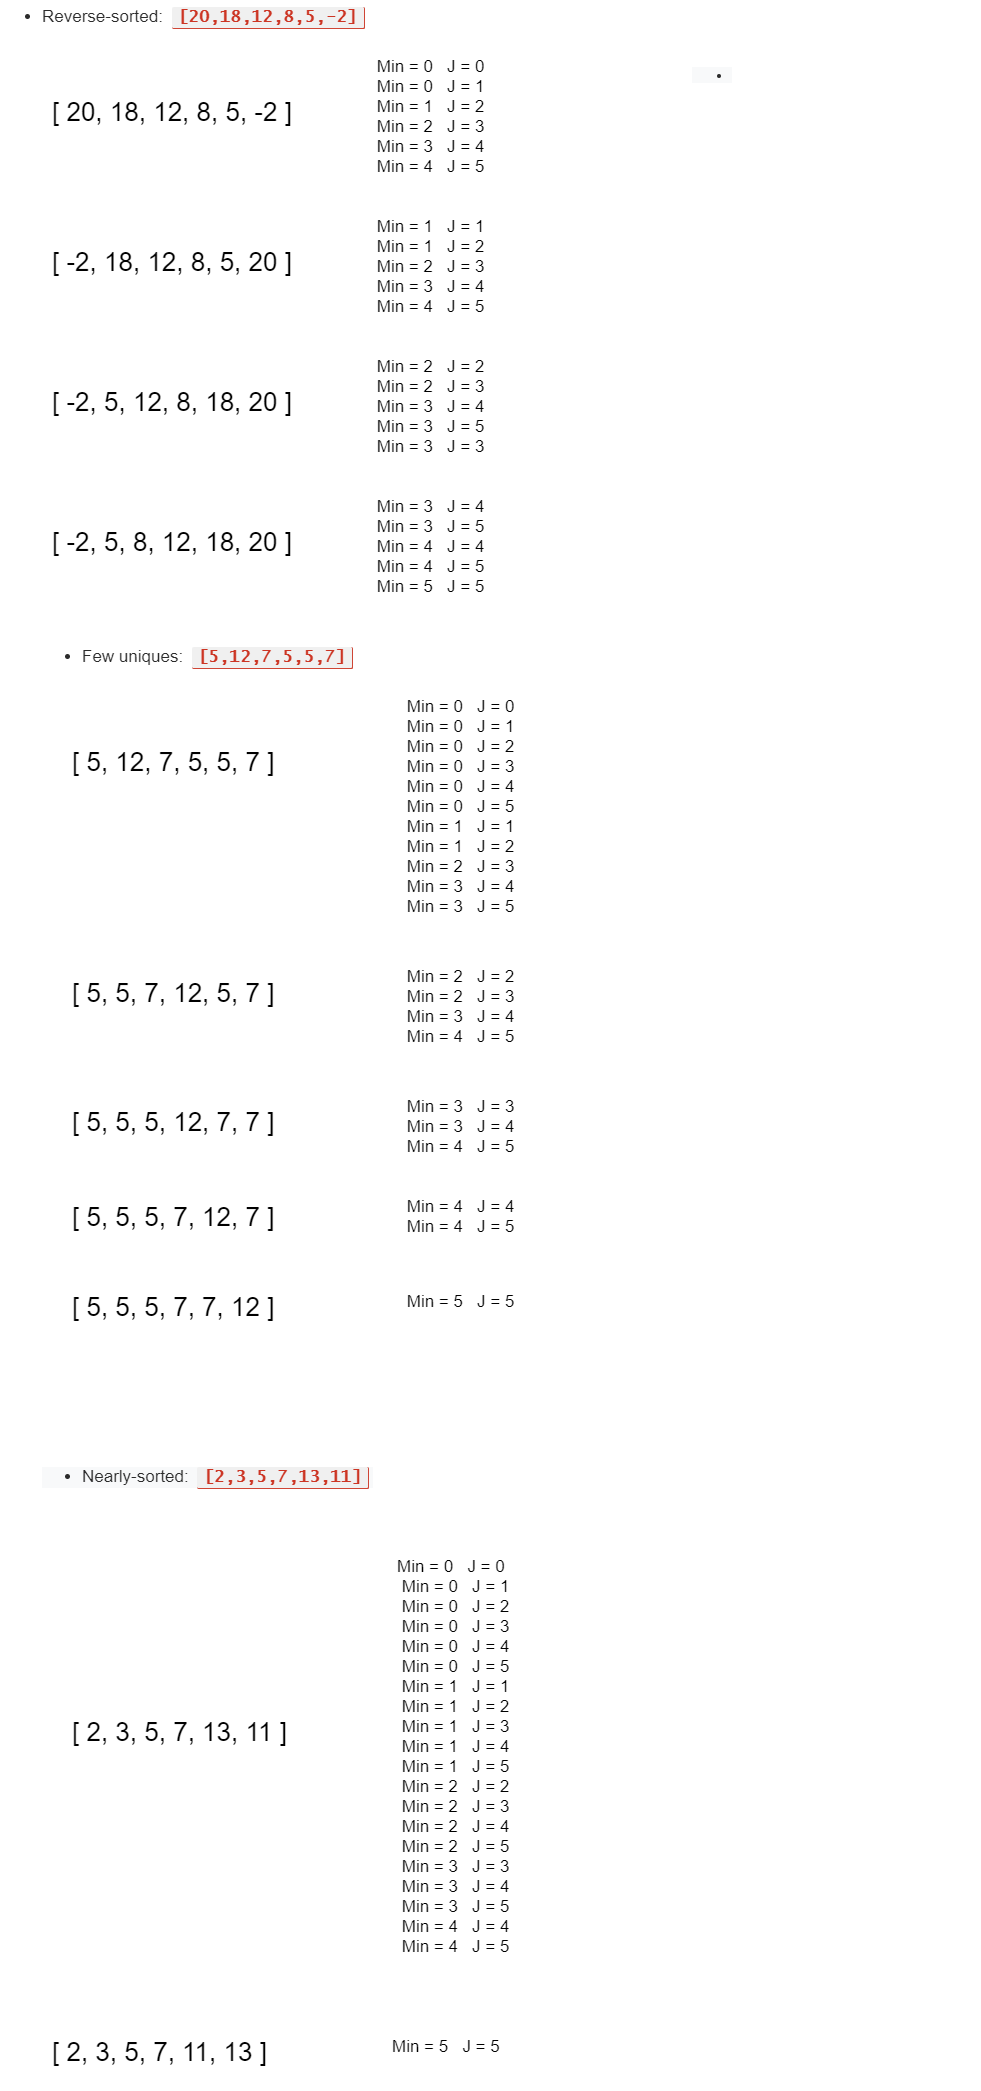

The diagram above was exported from draw.io. Its source (the exported page's mxGraphModel, read from the mxfile embedded in the PNG):
<mxGraphModel dx="2204" dy="1258" grid="1" gridSize="10" guides="1" tooltips="1" connect="1" arrows="1" fold="1" page="1" pageScale="1" pageWidth="850" pageHeight="1100" math="0" shadow="0">
  <root>
    <mxCell id="0" />
    <mxCell id="1" parent="0" />
    <mxCell id="H190I3z60ek0qlHW1Flr-2" value="&lt;ul style=&quot;margin: 0px 0px 20px; padding: 0px 0px 0px 40px; list-style: disc; color: rgb(43, 43, 43); font-family: &amp;quot;quattrocento sans&amp;quot;, &amp;quot;helvetica neue&amp;quot;, helvetica, arial, sans-serif; font-size: 17px; font-style: normal; font-weight: 300; letter-spacing: normal; text-indent: 0px; text-transform: none; word-spacing: 0px;&quot;&gt;&lt;li style=&quot;font-size: 17px;&quot;&gt;Reverse-sorted:&lt;span style=&quot;font-size: 17px;&quot;&gt;&amp;nbsp;&lt;/span&gt;&lt;code class=&quot;language-plaintext highlighter-rouge&quot; style=&quot;font-family: &amp;quot;lucida sans&amp;quot;, monaco, &amp;quot;bitstream vera sans mono&amp;quot;, &amp;quot;lucida console&amp;quot;, terminal; font-size: 17px; color: rgb(204, 53, 36); margin: 0px 4px; padding: 2px 6px; background: rgb(240, 240, 240); border-radius: 2px; font-weight: bold; border-bottom: 1px solid rgb(204, 53, 36); border-right: 1px solid rgb(204, 53, 36);&quot;&gt;[20,18,12,8,5,-2]&lt;/code&gt;&lt;/li&gt;&lt;/ul&gt;" style="text;whiteSpace=wrap;html=1;fontSize=17;" vertex="1" parent="1">
      <mxGeometry x="10" y="40" width="390" height="30" as="geometry" />
    </mxCell>
    <mxCell id="H190I3z60ek0qlHW1Flr-3" value="&lt;div style=&quot;font-size: 17px;&quot;&gt;&lt;font color=&quot;#2b2b2b&quot; face=&quot;quattrocento sans, helvetica neue, helvetica, arial, sans-serif&quot; style=&quot;font-size: 17px;&quot;&gt;&lt;span style=&quot;font-size: 17px;&quot;&gt;&lt;br style=&quot;font-size: 17px;&quot;&gt;&lt;/span&gt;&lt;/font&gt;&lt;/div&gt;&lt;ul style=&quot;font-style: normal; letter-spacing: normal; text-align: left; text-indent: 0px; text-transform: none; word-spacing: 0px; background-color: rgb(248, 249, 250); margin: 0px 0px 20px; padding: 0px 0px 0px 40px; list-style: disc; color: rgb(43, 43, 43); font-family: &amp;quot;quattrocento sans&amp;quot;, &amp;quot;helvetica neue&amp;quot;, helvetica, arial, sans-serif; font-size: 17px; font-weight: 300;&quot;&gt;&lt;li style=&quot;font-size: 17px;&quot;&gt;Nearly-sorted:&lt;span style=&quot;font-size: 17px;&quot;&gt;&amp;nbsp;&lt;/span&gt;&lt;code class=&quot;language-plaintext highlighter-rouge&quot; style=&quot;font-family: &amp;quot;lucida sans&amp;quot;, monaco, &amp;quot;bitstream vera sans mono&amp;quot;, &amp;quot;lucida console&amp;quot;, terminal; font-size: 17px; color: rgb(204, 53, 36); margin: 0px 4px; padding: 2px 6px; background: rgb(240, 240, 240); border-radius: 2px; font-weight: bold; border-bottom: 1px solid rgb(204, 53, 36); border-right: 1px solid rgb(204, 53, 36);&quot;&gt;[2,3,5,7,13,11]&lt;/code&gt;&lt;/li&gt;&lt;/ul&gt;" style="text;whiteSpace=wrap;html=1;fontSize=17;" vertex="1" parent="1">
      <mxGeometry x="50" y="1480" width="340" height="60" as="geometry" />
    </mxCell>
    <mxCell id="H190I3z60ek0qlHW1Flr-4" value="&lt;ul style=&quot;font-style: normal ; letter-spacing: normal ; text-align: left ; text-indent: 0px ; text-transform: none ; word-spacing: 0px ; background-color: rgb(248 , 249 , 250) ; margin: 0px 0px 20px ; padding: 0px 0px 0px 40px ; list-style: disc ; color: rgb(43 , 43 , 43) ; font-family: &amp;#34;quattrocento sans&amp;#34; , &amp;#34;helvetica neue&amp;#34; , &amp;#34;helvetica&amp;#34; , &amp;#34;arial&amp;#34; , sans-serif ; font-size: 14px ; font-weight: 300&quot;&gt;&lt;li&gt;&lt;br&gt;&lt;/li&gt;&lt;/ul&gt;" style="text;whiteSpace=wrap;html=1;" vertex="1" parent="1">
      <mxGeometry x="700" y="100" width="290" height="30" as="geometry" />
    </mxCell>
    <mxCell id="H190I3z60ek0qlHW1Flr-5" value="&amp;nbsp;Min = 0&amp;nbsp; &amp;nbsp;J = 0&lt;br&gt;&amp;nbsp;Min = 0&amp;nbsp; &amp;nbsp;J = 1&lt;br&gt;&amp;nbsp;Min = 1&amp;nbsp; &amp;nbsp;J = 2&lt;br&gt;&amp;nbsp;Min = 2&amp;nbsp; &amp;nbsp;J = 3&lt;br&gt;&amp;nbsp;Min = 3&amp;nbsp; &amp;nbsp;J = 4&lt;br&gt;&amp;nbsp;Min = 4&amp;nbsp; &amp;nbsp;J = 5" style="text;whiteSpace=wrap;html=1;fontSize=17;" vertex="1" parent="1">
      <mxGeometry x="380" y="90" width="130" height="140" as="geometry" />
    </mxCell>
    <mxCell id="H190I3z60ek0qlHW1Flr-6" value="[ 20, 18, 12, 8, 5, -2 ]" style="text;whiteSpace=wrap;html=1;fontSize=26;" vertex="1" parent="1">
      <mxGeometry x="60" y="130" width="290" height="60" as="geometry" />
    </mxCell>
    <mxCell id="H190I3z60ek0qlHW1Flr-7" value="&amp;nbsp;Min = 1&amp;nbsp; &amp;nbsp;J = 1&lt;br&gt;&amp;nbsp;Min = 1&amp;nbsp; &amp;nbsp;J = 2&lt;br&gt;&amp;nbsp;Min = 2&amp;nbsp; &amp;nbsp;J = 3&lt;br&gt;&amp;nbsp;Min = 3&amp;nbsp; &amp;nbsp;J = 4&lt;br&gt;&amp;nbsp;Min = 4&amp;nbsp; &amp;nbsp;J = 5" style="text;whiteSpace=wrap;html=1;fontSize=17;" vertex="1" parent="1">
      <mxGeometry x="380" y="250" width="130" height="140" as="geometry" />
    </mxCell>
    <mxCell id="H190I3z60ek0qlHW1Flr-8" value="[ -2, 18, 12, 8, 5, 20 ]" style="text;whiteSpace=wrap;html=1;fontSize=26;" vertex="1" parent="1">
      <mxGeometry x="60" y="280" width="290" height="60" as="geometry" />
    </mxCell>
    <mxCell id="H190I3z60ek0qlHW1Flr-9" value="&amp;nbsp;Min = 2&amp;nbsp; &amp;nbsp;J = 2&lt;br&gt;&amp;nbsp;Min = 2&amp;nbsp; &amp;nbsp;J = 3&lt;br&gt;&amp;nbsp;Min = 3&amp;nbsp; &amp;nbsp;J = 4&lt;br&gt;&amp;nbsp;Min = 3&amp;nbsp; &amp;nbsp;J = 5&lt;br&gt;&amp;nbsp;Min = 3&amp;nbsp; &amp;nbsp;J = 3" style="text;whiteSpace=wrap;html=1;fontSize=17;" vertex="1" parent="1">
      <mxGeometry x="380" y="390" width="130" height="140" as="geometry" />
    </mxCell>
    <mxCell id="H190I3z60ek0qlHW1Flr-10" value="[ -2, 5, 12, 8, 18, 20 ]" style="text;whiteSpace=wrap;html=1;fontSize=26;" vertex="1" parent="1">
      <mxGeometry x="60" y="420" width="290" height="60" as="geometry" />
    </mxCell>
    <mxCell id="H190I3z60ek0qlHW1Flr-11" value="&amp;nbsp;Min = 3&amp;nbsp; &amp;nbsp;J = 4&lt;br&gt;&amp;nbsp;Min = 3&amp;nbsp; &amp;nbsp;J = 5&lt;br&gt;&amp;nbsp;Min = 4&amp;nbsp; &amp;nbsp;J = 4&lt;br&gt;&amp;nbsp;Min = 4&amp;nbsp; &amp;nbsp;J = 5&lt;br&gt;&amp;nbsp;Min = 5&amp;nbsp; &amp;nbsp;J = 5" style="text;whiteSpace=wrap;html=1;fontSize=17;" vertex="1" parent="1">
      <mxGeometry x="380" y="530" width="130" height="130" as="geometry" />
    </mxCell>
    <mxCell id="H190I3z60ek0qlHW1Flr-12" value="[ -2, 5, 8, 12, 18, 20 ]&amp;nbsp;" style="text;whiteSpace=wrap;html=1;fontSize=26;" vertex="1" parent="1">
      <mxGeometry x="60" y="560" width="290" height="60" as="geometry" />
    </mxCell>
    <mxCell id="H190I3z60ek0qlHW1Flr-13" value="&lt;ul style=&quot;margin: 0px 0px 20px ; padding: 0px 0px 0px 40px ; list-style: disc ; color: rgb(43 , 43 , 43) ; font-family: &amp;#34;quattrocento sans&amp;#34; , &amp;#34;helvetica neue&amp;#34; , &amp;#34;helvetica&amp;#34; , &amp;#34;arial&amp;#34; , sans-serif ; font-size: 17px ; font-style: normal ; font-weight: 300 ; letter-spacing: normal ; text-indent: 0px ; text-transform: none ; word-spacing: 0px&quot;&gt;&lt;li&gt;Few uniques:&amp;nbsp;&lt;code class=&quot;language-plaintext highlighter-rouge&quot; style=&quot;font-family: &amp;#34;lucida sans&amp;#34; , &amp;#34;monaco&amp;#34; , &amp;#34;bitstream vera sans mono&amp;#34; , &amp;#34;lucida console&amp;#34; , &amp;#34;terminal&amp;#34; ; color: rgb(204 , 53 , 36) ; margin: 0px 4px ; padding: 2px 6px ; background: rgb(240 , 240 , 240) ; border-radius: 2px ; font-weight: bold ; border-bottom: 1px solid rgb(204 , 53 , 36) ; border-right: 1px solid rgb(204 , 53 , 36)&quot;&gt;[5,12,7,5,5,7]&lt;/code&gt;&lt;/li&gt;&lt;/ul&gt;" style="text;whiteSpace=wrap;html=1;fontSize=17;" vertex="1" parent="1">
      <mxGeometry x="50" y="680" width="390" height="30" as="geometry" />
    </mxCell>
    <mxCell id="H190I3z60ek0qlHW1Flr-14" value="&lt;div&gt;&amp;nbsp;Min = 0&amp;nbsp; &amp;nbsp;J = 0&lt;/div&gt;&lt;div&gt;&amp;nbsp;Min = 0&amp;nbsp; &amp;nbsp;J = 1&lt;/div&gt;&lt;div&gt;&amp;nbsp;Min = 0&amp;nbsp; &amp;nbsp;J = 2&lt;/div&gt;&lt;div&gt;&amp;nbsp;Min = 0&amp;nbsp; &amp;nbsp;J = 3&lt;/div&gt;&lt;div&gt;&amp;nbsp;Min = 0&amp;nbsp; &amp;nbsp;J = 4&lt;/div&gt;&lt;div&gt;&amp;nbsp;Min = 0&amp;nbsp; &amp;nbsp;J = 5&lt;/div&gt;&lt;div&gt;&amp;nbsp;Min = 1&amp;nbsp; &amp;nbsp;J = 1&lt;/div&gt;&lt;div&gt;&amp;nbsp;Min = 1&amp;nbsp; &amp;nbsp;J = 2&lt;/div&gt;&lt;div&gt;&amp;nbsp;Min = 2&amp;nbsp; &amp;nbsp;J = 3&lt;/div&gt;&lt;div&gt;&amp;nbsp;Min = 3&amp;nbsp; &amp;nbsp;J = 4&lt;/div&gt;&lt;div&gt;&amp;nbsp;Min = 3&amp;nbsp; &amp;nbsp;J = 5&lt;/div&gt;&lt;div&gt;&lt;br&gt;&lt;/div&gt;" style="text;whiteSpace=wrap;html=1;fontSize=17;" vertex="1" parent="1">
      <mxGeometry x="410" y="730" width="130" height="140" as="geometry" />
    </mxCell>
    <mxCell id="H190I3z60ek0qlHW1Flr-15" value="[ 5, 12, 7, 5, 5, 7 ]" style="text;whiteSpace=wrap;html=1;fontSize=26;" vertex="1" parent="1">
      <mxGeometry x="80" y="780" width="290" height="60" as="geometry" />
    </mxCell>
    <mxCell id="H190I3z60ek0qlHW1Flr-18" value="&amp;nbsp;Min = 2&amp;nbsp; &amp;nbsp;J = 2&lt;br&gt;&amp;nbsp;Min = 2&amp;nbsp; &amp;nbsp;J = 3&lt;br&gt;&amp;nbsp;Min = 3&amp;nbsp; &amp;nbsp;J = 4&lt;br&gt;&amp;nbsp;Min = 4&amp;nbsp; &amp;nbsp;J = 5&lt;br&gt;" style="text;whiteSpace=wrap;html=1;fontSize=17;" vertex="1" parent="1">
      <mxGeometry x="410" y="1000" width="120" height="100" as="geometry" />
    </mxCell>
    <mxCell id="H190I3z60ek0qlHW1Flr-19" value="&lt;div&gt;&lt;span style=&quot;font-size: 26px&quot;&gt;&lt;br&gt;&lt;/span&gt;&lt;/div&gt;&lt;div&gt;&lt;span style=&quot;font-size: 26px&quot;&gt;[ 5, 5, 7, 12, 5, 7 ]&lt;/span&gt;&lt;/div&gt;" style="text;whiteSpace=wrap;html=1;fontSize=26;" vertex="1" parent="1">
      <mxGeometry x="80" y="980" width="290" height="60" as="geometry" />
    </mxCell>
    <mxCell id="H190I3z60ek0qlHW1Flr-20" value="&amp;nbsp;Min = 3&amp;nbsp; &amp;nbsp;J = 3&lt;br&gt;&amp;nbsp;Min = 3&amp;nbsp; &amp;nbsp;J = 4&lt;br&gt;&amp;nbsp;Min = 4&amp;nbsp; &amp;nbsp;J = 5" style="text;whiteSpace=wrap;html=1;fontSize=17;" vertex="1" parent="1">
      <mxGeometry x="410" y="1130" width="130" height="110" as="geometry" />
    </mxCell>
    <mxCell id="H190I3z60ek0qlHW1Flr-21" value="&lt;div&gt;&lt;span&gt;[ 5, 5, 5, 12, 7, 7 ]&lt;/span&gt;&lt;br&gt;&lt;/div&gt;" style="text;whiteSpace=wrap;html=1;fontSize=26;" vertex="1" parent="1">
      <mxGeometry x="80" y="1140" width="290" height="60" as="geometry" />
    </mxCell>
    <mxCell id="H190I3z60ek0qlHW1Flr-22" value="&amp;nbsp;Min = 4&amp;nbsp; &amp;nbsp;J = 4&lt;br&gt;&amp;nbsp;Min = 4&amp;nbsp; &amp;nbsp;J = 5" style="text;whiteSpace=wrap;html=1;fontSize=17;" vertex="1" parent="1">
      <mxGeometry x="410" y="1230" width="130" height="70" as="geometry" />
    </mxCell>
    <mxCell id="H190I3z60ek0qlHW1Flr-23" value="&lt;div&gt;&lt;span style=&quot;font-size: 26px&quot;&gt;[ 5, 5, 5, 7, 12, 7 ]&lt;/span&gt;&lt;br&gt;&lt;/div&gt;" style="text;whiteSpace=wrap;html=1;fontSize=26;" vertex="1" parent="1">
      <mxGeometry x="80" y="1235" width="290" height="60" as="geometry" />
    </mxCell>
    <mxCell id="H190I3z60ek0qlHW1Flr-24" value="&amp;nbsp;Min = 5&amp;nbsp; &amp;nbsp;J = 5" style="text;whiteSpace=wrap;html=1;fontSize=17;" vertex="1" parent="1">
      <mxGeometry x="410" y="1325" width="130" height="70" as="geometry" />
    </mxCell>
    <mxCell id="H190I3z60ek0qlHW1Flr-25" value="&lt;div&gt;&lt;span style=&quot;font-size: 26px&quot;&gt;[ 5, 5, 5, 7, 7, 12 ]&lt;/span&gt;&lt;br&gt;&lt;/div&gt;" style="text;whiteSpace=wrap;html=1;fontSize=26;" vertex="1" parent="1">
      <mxGeometry x="80" y="1325" width="290" height="60" as="geometry" />
    </mxCell>
    <mxCell id="H190I3z60ek0qlHW1Flr-26" value="Min = 0   J = 0&#10; Min = 0   J = 1&#10; Min = 0   J = 2&#10; Min = 0   J = 3&#10; Min = 0   J = 4&#10; Min = 0   J = 5&#10; Min = 1   J = 1&#10; Min = 1   J = 2&#10; Min = 1   J = 3&#10; Min = 1   J = 4&#10; Min = 1   J = 5&#10; Min = 2   J = 2&#10; Min = 2   J = 3&#10; Min = 2   J = 4&#10; Min = 2   J = 5&#10; Min = 3   J = 3&#10; Min = 3   J = 4&#10; Min = 3   J = 5&#10; Min = 4   J = 4&#10; Min = 4   J = 5" style="text;whiteSpace=wrap;html=1;fontSize=17;" vertex="1" parent="1">
      <mxGeometry x="405" y="1590" width="140" height="420" as="geometry" />
    </mxCell>
    <mxCell id="H190I3z60ek0qlHW1Flr-27" value="&lt;div&gt;&lt;span style=&quot;font-size: 26px&quot;&gt;[ 2, 3, 5, 7, 13, 11 ]&amp;nbsp;&lt;/span&gt;&lt;br&gt;&lt;/div&gt;" style="text;whiteSpace=wrap;html=1;fontSize=26;" vertex="1" parent="1">
      <mxGeometry x="80" y="1750" width="290" height="60" as="geometry" />
    </mxCell>
    <mxCell id="H190I3z60ek0qlHW1Flr-28" value="&lt;div&gt;&lt;span style=&quot;font-size: 26px&quot;&gt;[ 2, 3, 5, 7, 11, 13 ]&lt;/span&gt;&lt;br&gt;&lt;/div&gt;" style="text;whiteSpace=wrap;html=1;fontSize=26;" vertex="1" parent="1">
      <mxGeometry x="60" y="2070" width="290" height="60" as="geometry" />
    </mxCell>
    <mxCell id="H190I3z60ek0qlHW1Flr-29" value="Min = 5   J = 5" style="text;whiteSpace=wrap;html=1;fontSize=17;" vertex="1" parent="1">
      <mxGeometry x="400" y="2070" width="130" height="40" as="geometry" />
    </mxCell>
  </root>
</mxGraphModel>